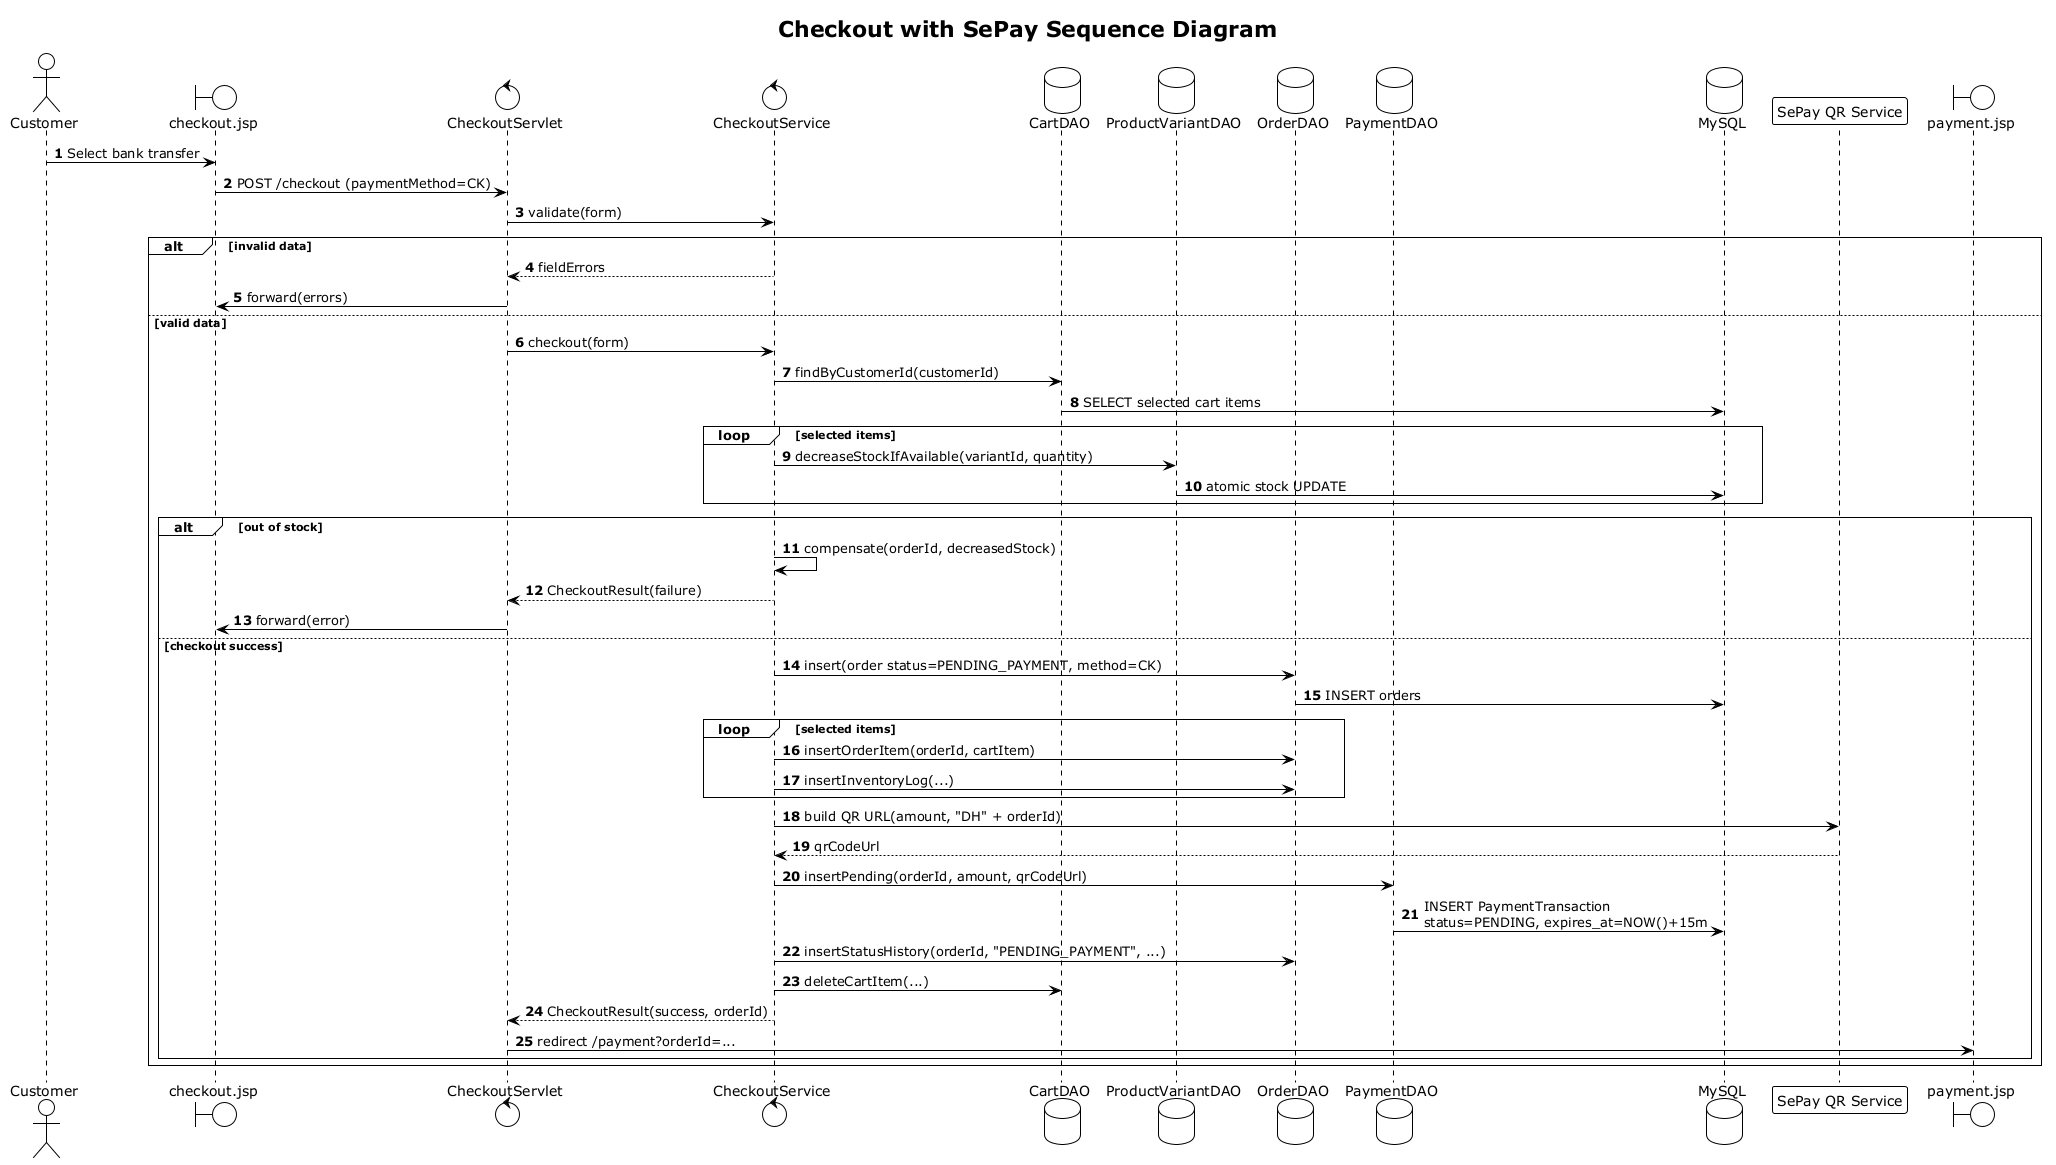

The diagram above was rendered by PlantUML. Its source (embedded in the PNG):
@startuml
title Checkout with SePay Sequence Diagram
!theme plain
autonumber
actor Customer
boundary "checkout.jsp" as CheckoutJSP
control CheckoutServlet
control CheckoutService
database CartDAO
database ProductVariantDAO
database OrderDAO
database PaymentDAO
database MySQL
participant "SePay QR Service" as SePayQR
boundary "payment.jsp" as PaymentJSP

Customer -> CheckoutJSP: Select bank transfer
CheckoutJSP -> CheckoutServlet: POST /checkout (paymentMethod=CK)
CheckoutServlet -> CheckoutService: validate(form)
alt invalid data
  CheckoutService --> CheckoutServlet: fieldErrors
  CheckoutServlet -> CheckoutJSP: forward(errors)
else valid data
  CheckoutServlet -> CheckoutService: checkout(form)
  CheckoutService -> CartDAO: findByCustomerId(customerId)
  CartDAO -> MySQL: SELECT selected cart items
  loop selected items
    CheckoutService -> ProductVariantDAO: decreaseStockIfAvailable(variantId, quantity)
    ProductVariantDAO -> MySQL: atomic stock UPDATE
  end
  alt out of stock
    CheckoutService -> CheckoutService: compensate(orderId, decreasedStock)
    CheckoutService --> CheckoutServlet: CheckoutResult(failure)
    CheckoutServlet -> CheckoutJSP: forward(error)
  else checkout success
    CheckoutService -> OrderDAO: insert(order status=PENDING_PAYMENT, method=CK)
    OrderDAO -> MySQL: INSERT orders
    loop selected items
      CheckoutService -> OrderDAO: insertOrderItem(orderId, cartItem)
      CheckoutService -> OrderDAO: insertInventoryLog(...)
    end
    CheckoutService -> SePayQR: build QR URL(amount, "DH" + orderId)
    SePayQR --> CheckoutService: qrCodeUrl
    CheckoutService -> PaymentDAO: insertPending(orderId, amount, qrCodeUrl)
    PaymentDAO -> MySQL: INSERT PaymentTransaction\nstatus=PENDING, expires_at=NOW()+15m
    CheckoutService -> OrderDAO: insertStatusHistory(orderId, "PENDING_PAYMENT", ...)
    CheckoutService -> CartDAO: deleteCartItem(...)
    CheckoutService --> CheckoutServlet: CheckoutResult(success, orderId)
    CheckoutServlet -> PaymentJSP: redirect /payment?orderId=...
  end
end
@enduml